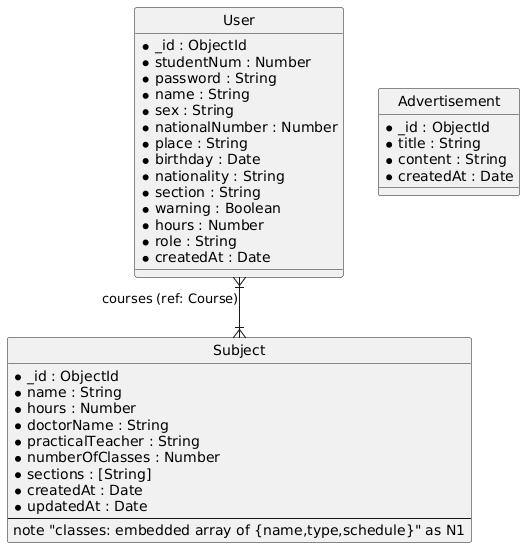

The diagram above was rendered by PlantUML. Its source (embedded in the PNG):
@startuml
' ERD for AUST backend (generated from models)
hide circle
skinparam linetype ortho

entity "User" as User {
  * _id : ObjectId
  * studentNum : Number
  * password : String
  * name : String
  * sex : String
  * nationalNumber : Number
  * place : String
  * birthday : Date
  * nationality : String
  * section : String
  * warning : Boolean
  * hours : Number
  * role : String
  * createdAt : Date
}

entity "Subject" as Subject {
  * _id : ObjectId
  * name : String
  * hours : Number
  * doctorName : String
  * practicalTeacher : String
  * numberOfClasses : Number
  * sections : [String]
  * createdAt : Date
  * updatedAt : Date
  --
  note "classes: embedded array of {name,type,schedule}" as N1
}

entity "Advertisement" as Advertisement {
  * _id : ObjectId
  * title : String
  * content : String
  * createdAt : Date
}

' Relationships
User }|--|{ Subject : "courses (ref: Course)"
@enduml